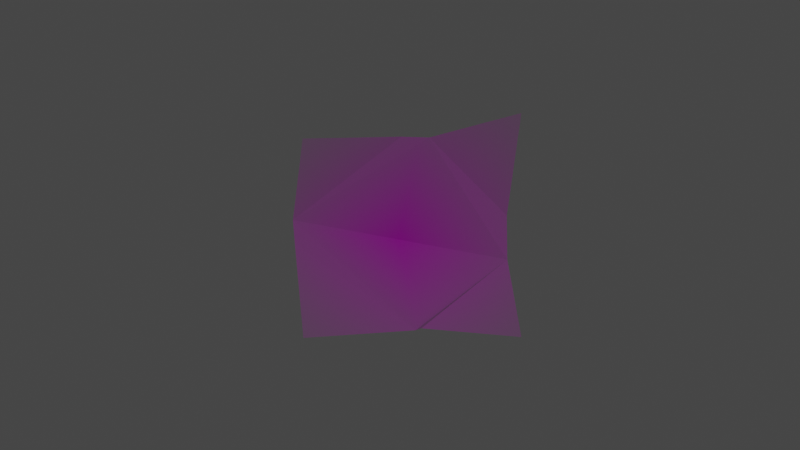 # Source: crease_all.blend  (saved by Blender 3.5.10; exported with 4.5.12 LTS)
import bpy
from mathutils import Matrix  # noqa: F401  (used for matrix-valued properties, if any)

bpy.ops.wm.read_factory_settings(use_empty=True)
scene = bpy.context.scene
scene.name = 'Scene'

# ---- collections
col_collection = bpy.data.collections.new('Collection'); scene.collection.children.link(col_collection)

# ---- images (referenced by path relative to the original .blend; pixels are not part of the script)
import os
ASSET_DIR = os.environ.get("B2B_ASSET_DIR", "")  # directory of the original .blend (textures are referenced by path, not embedded)
HERE = os.path.dirname(os.path.abspath(__file__))  # packed textures are extracted next to this script under _unpacked/

def load_image(name, relpath, width, height, colorspace="sRGB"):
    """Load a texture the original file referenced (path relative to the .blend, or extracted next to this script)."""
    p = next((c for c in (os.path.join(HERE, relpath), os.path.join(ASSET_DIR, relpath)) if relpath and os.path.exists(c)), "")
    if p:
        img = bpy.data.images.load(p, check_existing=True)
        img.name = name
    else:  # same state as the original file: an image datablock whose file is absent (Cycles renders it pink)
        img = bpy.data.images.new(name, width, height)
        img.source = "FILE"
        img.filepath = "//" + (relpath or name)
    img.colorspace_settings.name = colorspace
    return img
img_demo_png = load_image('demo.png', 'demo.png', 1024, 1024, 'sRGB')

# ---- materials (node trees are filled in below, after node groups)
mat_demo = bpy.data.materials.new('demo')
mat_demo.surface_render_method = 'BLENDED'
mat_demo.blend_method = 'BLEND'

# ---- material node trees
mat_demo.use_nodes = True; mat_demo.node_tree.nodes.clear()
_N = mat_demo.node_tree.nodes; _L = mat_demo.node_tree.links
n0 = _N.new('ShaderNodeOutputMaterial'); n0.name = 'Material Output'; n0.location = (300, 300)
n1 = _N.new('ShaderNodeTexImage'); n1.name = 'Image Texture'; n1.location = (-200, 300)
n1.image = img_demo_png
n1.extension = 'CLIP'
n2 = _N.new('ShaderNodeBsdfPrincipled'); n2.name = 'Principled BSDF'; n2.location = (0, 300)
n2.distribution = 'GGX'
n2.subsurface_method = 'RANDOM_WALK_SKIN'
n2.inputs[3].default_value = 1.45
n2.inputs[27].default_value = (0.0, 0.0, 0.0, 1.0)
n2.inputs[28].default_value = 1.0
_L.new(n1.outputs[0], n2.inputs[0])
_L.new(n1.outputs[1], n2.inputs[4])
_L.new(n2.outputs[0], n0.inputs[0])
n0.is_active_output = True

# ---- world
world_world = bpy.data.worlds.new('World'); scene.world = world_world
world_world.use_nodes = True; world_world.node_tree.nodes.clear()
_N = world_world.node_tree.nodes; _L = world_world.node_tree.links
n0 = _N.new('ShaderNodeOutputWorld'); n0.name = 'World Output'; n0.location = (300, 300)
n1 = _N.new('ShaderNodeBackground'); n1.name = 'Background'; n1.location = (10, 300)
n1.inputs[0].default_value = (0.05088, 0.05088, 0.05088, 1.0)
_L.new(n1.outputs[0], n0.inputs[0])
n0.is_active_output = True
world_world.color = (0.05088, 0.05088, 0.05088)
world_world.use_sun_shadow = False
world_world.sun_shadow_jitter_overblur = 0.0

# ---- cameras
cam_camera = bpy.data.cameras.new('Camera')
cam_camera.clip_end = 100.0
cam_camera.ortho_scale = 7.314

# ---- lights
light_light = bpy.data.lights.new('Light', 'POINT')
light_light.transmission_factor = 0.0
light_light.energy = 1000.0
light_light.shadow_soft_size = 10.54
light_light.shadow_maximum_resolution = 0.006
light_light.use_absolute_resolution = True

# ---- meshes
me_demo = bpy.data.meshes.new('demo')
me_demo.from_pydata([(-0.4371, -0.5109, -0.06835), (0.5419, -0.5, 0.0), (-0.4401, 0.3908, -0.06404), (0.5419, 0.5, 0.0), (-0.4667, -0.0836, 0.02633), (0.06983, -0.4635, 0.06465), (0.4687, -0.1507, 0.1048), (0.09409, -0.4535, 0.08139), (0.4655, 0.0407, 0.1147), (0.1305, 0.3904, 0.0002713), (-0.4741, 0.02162, 0.03832), (0.005915, 0.3944, -0.001369)], [], [(0, 5, 4), (4, 5, 7, 6, 8, 9, 11, 10), (6, 7, 1), (9, 8, 3), (10, 11, 2)])
_uv = me_demo.uv_layers.new(name='UVMap')
_uv.uv.foreach_set('vector', [0.0, 0.0, 0.4863, 0.0, 0.0, 0.4801, 0.0, 0.4801, 0.4863, 0.0, 0.5373, 0.0, 1.0, 0.469, 1.0, 0.5329, 0.5411, 1.0, 0.466, 1.0, 0.0, 0.5448, 1.0, 0.469, 0.5373, 0.0, 1.0, 0.0, 0.5411, 1.0, 1.0, 0.5329, 1.0, 1.0, 0.0, 0.5448, 0.466, 1.0, 0.0, 1.0])
me_demo.materials.append(mat_demo)
me_demo.update()

# ---- objects
ob_light = bpy.data.objects.new('Light', light_light)
ob_camera = bpy.data.objects.new('Camera', cam_camera)
ob_demo_for_blender = bpy.data.objects.new('demo for blender', me_demo)

# ---- transforms, parenting, visibility, modifiers, constraints
ob_light.location = (0.0, -6.23, 8.424)
ob_light.rotation_euler = (0.6503, 0.05522, 1.866)
ob_light.lock_rotations_4d = False
ob_light.empty_display_type = 'ARROWS'
ob_light.color = (0.0, 0.0, 0.0, 0.0)
ob_light.lineart.crease_threshold = 0.0
ob_camera.location = (0.0, 0.0, 4.958)
ob_camera.lock_rotations_4d = False
ob_camera.empty_display_type = 'ARROWS'
ob_camera.color = (0.0, 0.0, 0.0, 0.0)
ob_camera.display_type = 'WIRE'
ob_camera.lineart.crease_threshold = 0.0
ob_demo_for_blender.location = (0.0, 0.0, 0.0)

# ---- collection membership
col_collection.objects.link(ob_light)
col_collection.objects.link(ob_camera)
col_collection.objects.link(ob_demo_for_blender)

# ---- scene / render settings (as saved in the file)
scene.camera = ob_camera
scene.frame_start = 1; scene.frame_end = 250; scene.frame_set(1)
scene.render.engine = 'BLENDER_EEVEE_NEXT'
scene.cycles.sampling_pattern = 'TABULATED_SOBOL'
scene.view_settings.view_transform = 'Filmic'
bpy.context.view_layer.update()
